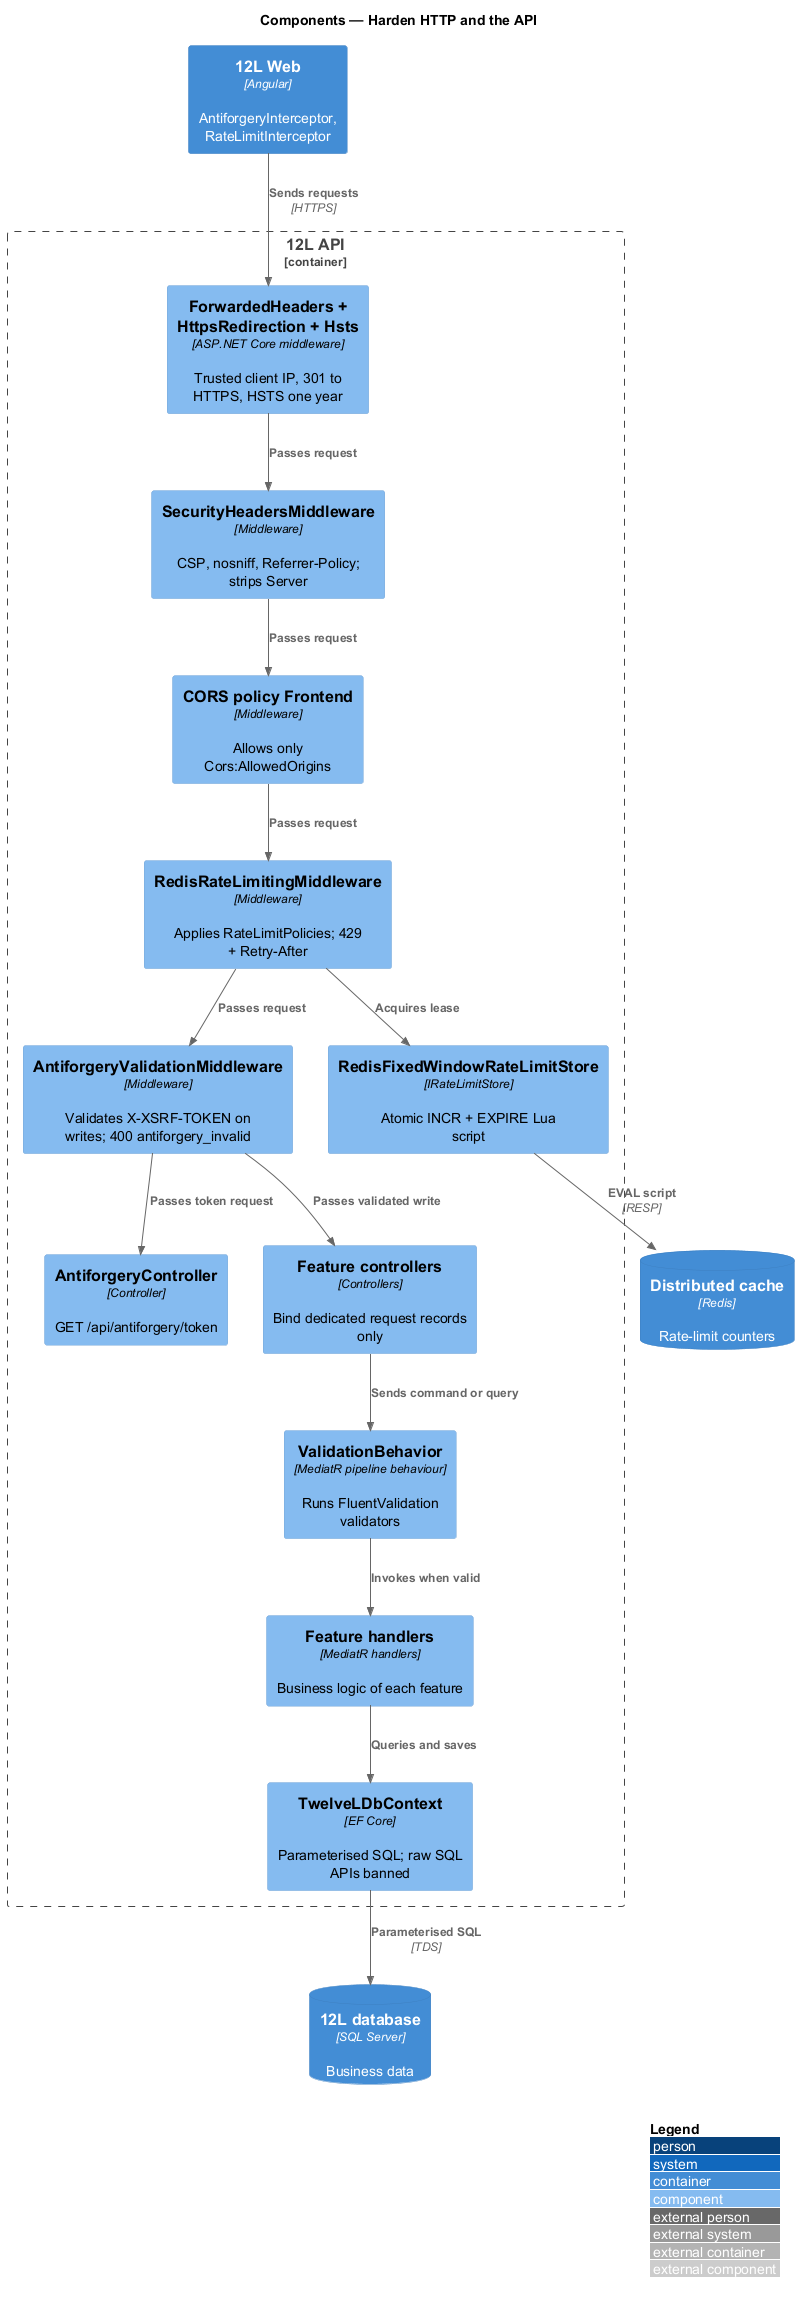

The diagram above was rendered by PlantUML. Its source (embedded in the PNG):
@startuml
!include <C4/C4_Component>
LAYOUT_WITH_LEGEND()
title Components — Harden HTTP and the API

Container(web, "12L Web", "Angular", "AntiforgeryInterceptor, RateLimitInterceptor")
Container_Boundary(api, "12L API") {
  Component(fwd, "ForwardedHeaders + HttpsRedirection + Hsts", "ASP.NET Core middleware", "Trusted client IP, 301 to HTTPS, HSTS one year")
  Component(headers, "SecurityHeadersMiddleware", "Middleware", "CSP, nosniff, Referrer-Policy; strips Server")
  Component(cors, "CORS policy Frontend", "Middleware", "Allows only Cors:AllowedOrigins")
  Component(rl, "RedisRateLimitingMiddleware", "Middleware", "Applies RateLimitPolicies; 429 + Retry-After")
  Component(af, "AntiforgeryValidationMiddleware", "Middleware", "Validates X-XSRF-TOKEN on writes; 400 antiforgery_invalid")
  Component(afctrl, "AntiforgeryController", "Controller", "GET /api/antiforgery/token")
  Component(ctrl, "Feature controllers", "Controllers", "Bind dedicated request records only")
  Component(vb, "ValidationBehavior", "MediatR pipeline behaviour", "Runs FluentValidation validators")
  Component(handler, "Feature handlers", "MediatR handlers", "Business logic of each feature")
  Component(store, "RedisFixedWindowRateLimitStore", "IRateLimitStore", "Atomic INCR + EXPIRE Lua script")
  Component(ef, "TwelveLDbContext", "EF Core", "Parameterised SQL; raw SQL APIs banned")
}
ContainerDb(cache, "Distributed cache", "Redis", "Rate-limit counters")
ContainerDb(db, "12L database", "SQL Server", "Business data")

Rel(web, fwd, "Sends requests", "HTTPS")
Rel(fwd, headers, "Passes request")
Rel(headers, cors, "Passes request")
Rel(cors, rl, "Passes request")
Rel(rl, store, "Acquires lease")
Rel(store, cache, "EVAL script", "RESP")
Rel(rl, af, "Passes request")
Rel(af, afctrl, "Passes token request")
Rel(af, ctrl, "Passes validated write")
Rel(ctrl, vb, "Sends command or query")
Rel(vb, handler, "Invokes when valid")
Rel(handler, ef, "Queries and saves")
Rel(ef, db, "Parameterised SQL", "TDS")
@enduml